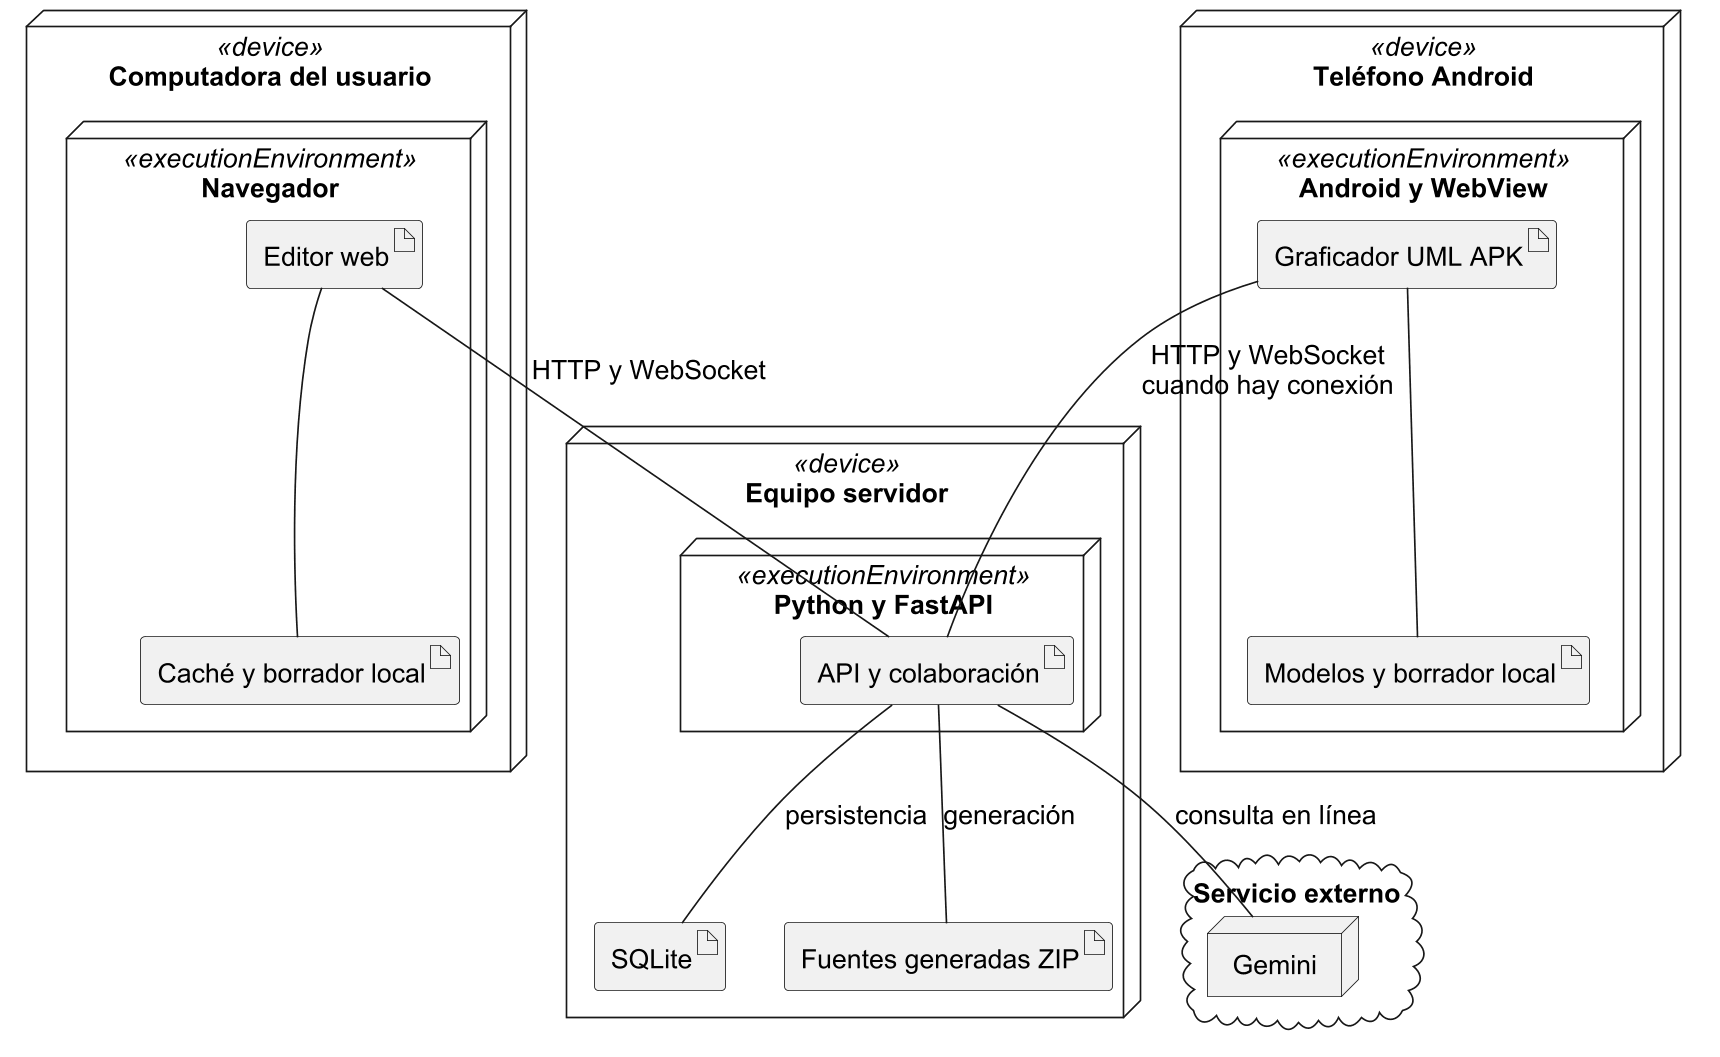

The diagram above was rendered by PlantUML. Its source (embedded in the PNG):
@startuml
skinparam backgroundColor white
skinparam shadowing false
skinparam defaultFontName Arial
skinparam defaultFontSize 16
skinparam dpi 160
skinparam monochrome true
skinparam classAttributeIconSize 0
hide circle
hide empty members
top to bottom direction
node "Computadora del usuario" <<device>> {
node "Navegador" <<executionEnvironment>> {
artifact "Editor web" as WEB
artifact "Caché y borrador local" as WC
}
}
node "Teléfono Android" <<device>> {
node "Android y WebView" <<executionEnvironment>> {
artifact "Graficador UML APK" as APK
artifact "Modelos y borrador local" as AC
}
}
node "Equipo servidor" <<device>> {
node "Python y FastAPI" <<executionEnvironment>> {
artifact "API y colaboración" as API
}
artifact "SQLite" as DB
artifact "Fuentes generadas ZIP" as ZIP
}
cloud "Servicio externo" {
node "Gemini" as GEM
}
WEB -- API : HTTP y WebSocket
APK -- API : HTTP y WebSocket\ncuando hay conexión
API -- DB : persistencia
API -- ZIP : generación
API -- GEM : consulta en línea
WEB -- WC
APK -- AC
@enduml